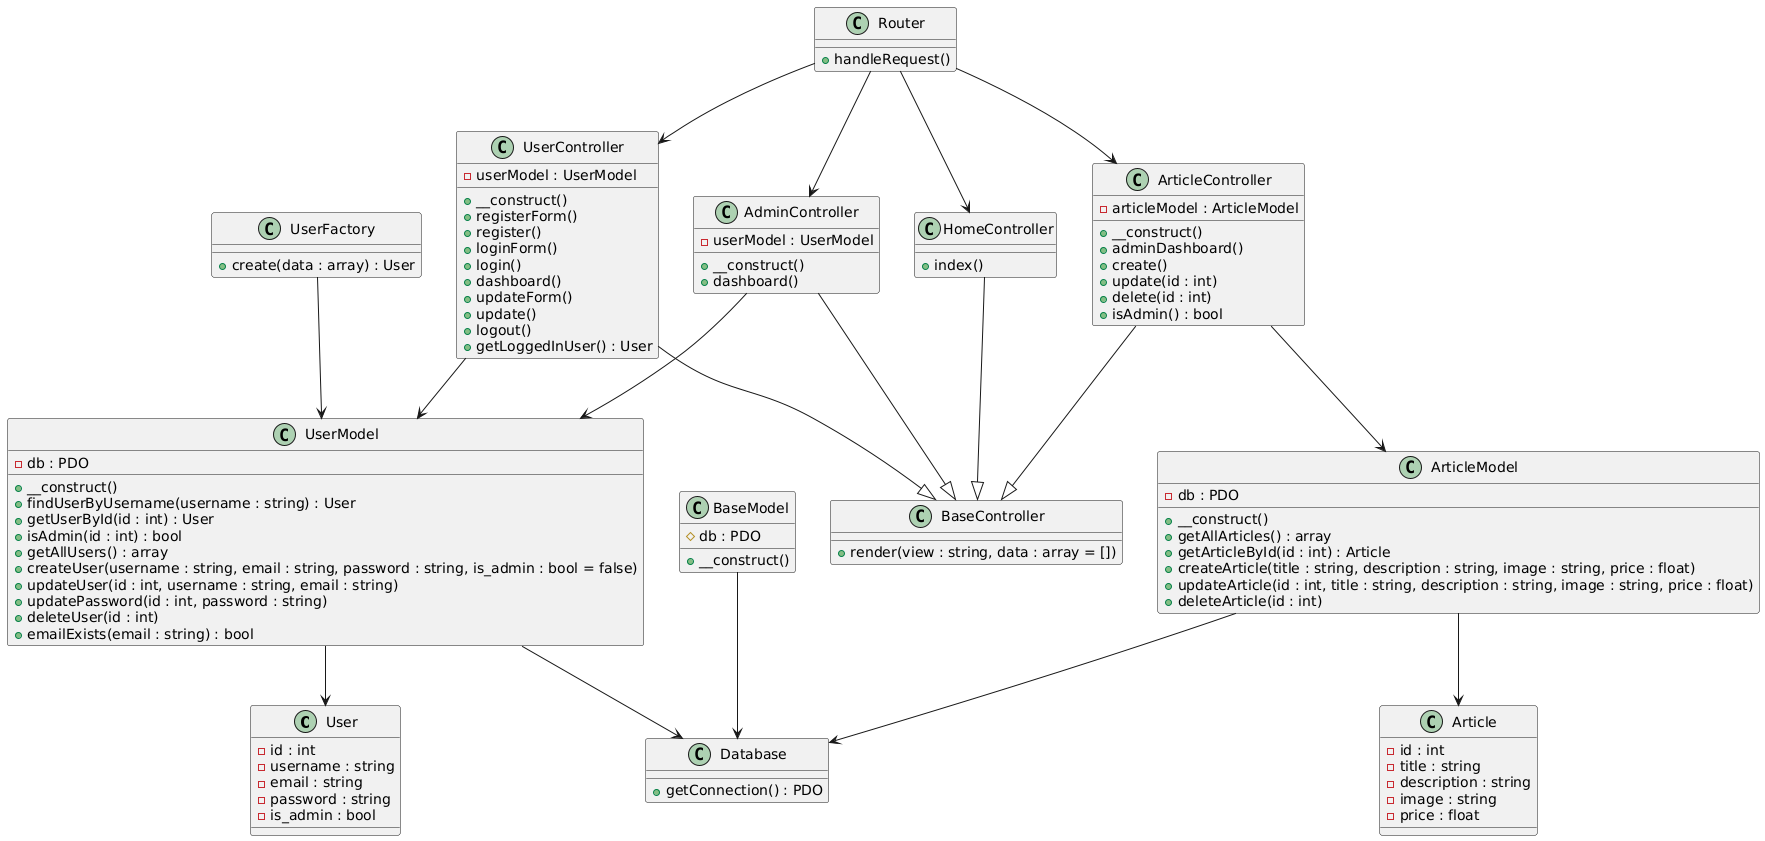

The diagram above was rendered by PlantUML. Its source (embedded in the PNG):
@startuml
' === Déclaration des entités ===

class User {
    - id : int
    - username : string
    - email : string
    - password : string
    - is_admin : bool
}

class Article {
    - id : int
    - title : string
    - description : string
    - image : string
    - price : float
}

' === Déclaration des modèles ===

class BaseModel {
    # db : PDO
    + __construct()
}

class UserModel {
    - db : PDO
    + __construct()
    + findUserByUsername(username : string) : User
    + getUserById(id : int) : User
    + isAdmin(id : int) : bool
    + getAllUsers() : array
    + createUser(username : string, email : string, password : string, is_admin : bool = false)
    + updateUser(id : int, username : string, email : string)
    + updatePassword(id : int, password : string)
    + deleteUser(id : int)
    + emailExists(email : string) : bool
}

class ArticleModel {
    - db : PDO
    + __construct()
    + getAllArticles() : array
    + getArticleById(id : int) : Article
    + createArticle(title : string, description : string, image : string, price : float)
    + updateArticle(id : int, title : string, description : string, image : string, price : float)
    + deleteArticle(id : int)
}

class UserFactory {
    + create(data : array) : User
}

class Database {
    + getConnection() : PDO
}

' === Déclaration des contrôleurs ===

class BaseController {
    + render(view : string, data : array = [])
}

class HomeController {
    + index()
}

class ArticleController {
    - articleModel : ArticleModel
    + __construct()
    + adminDashboard()
    + create()
    + update(id : int)
    + delete(id : int)
    + isAdmin() : bool
}

class UserController {
    - userModel : UserModel
    + __construct()
    + registerForm()
    + register()
    + loginForm()
    + login()
    + dashboard()
    + updateForm()
    + update()
    + logout()
    + getLoggedInUser() : User
}

class AdminController {
    - userModel : UserModel
    + __construct()
    + dashboard()
}

class Router {
    + handleRequest()
}


' === Relations ===

HomeController --|> BaseController
ArticleController --|> BaseController
UserController --|> BaseController
AdminController --|> BaseController

ArticleController --> ArticleModel
UserController --> UserModel
AdminController --> UserModel

UserModel --> Database
ArticleModel --> Database
BaseModel --> Database

UserFactory --> UserModel

Router --> HomeController
Router --> ArticleController
Router --> UserController
Router --> AdminController

UserModel --> User
ArticleModel --> Article
@enduml